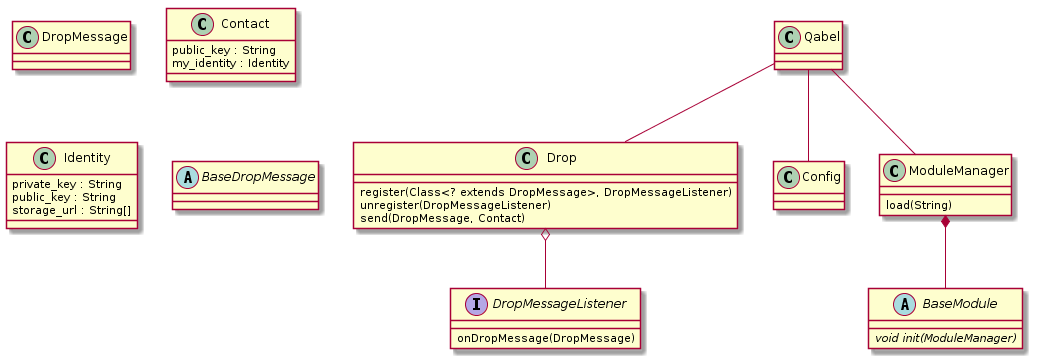

The diagram above was rendered by PlantUML. Its source (embedded in the PNG):
@startuml

class Qabel

class Drop {
	register(Class<? extends DropMessage>, DropMessageListener)
	unregister(DropMessageListener)
	send(DropMessage, Contact)
}

interface DropMessageListener {
	onDropMessage(DropMessage)
}

abstract DropMessage {
}

Drop o-- DropMessageListener

class Config

class DropMessage

class ModuleManager {
	load(String)
}

abstract BaseModule {
	{abstract} void init(ModuleManager)
}

class Contact {
	public_key : String
	my_identity : Identity
}

class Identity {
	private_key : String
	public_key : String
	storage_url : String[]
}

abstract BaseDropMessage

ModuleManager *-- BaseModule

Qabel -- Drop
Qabel -- ModuleManager
Qabel -- Config

@enduml